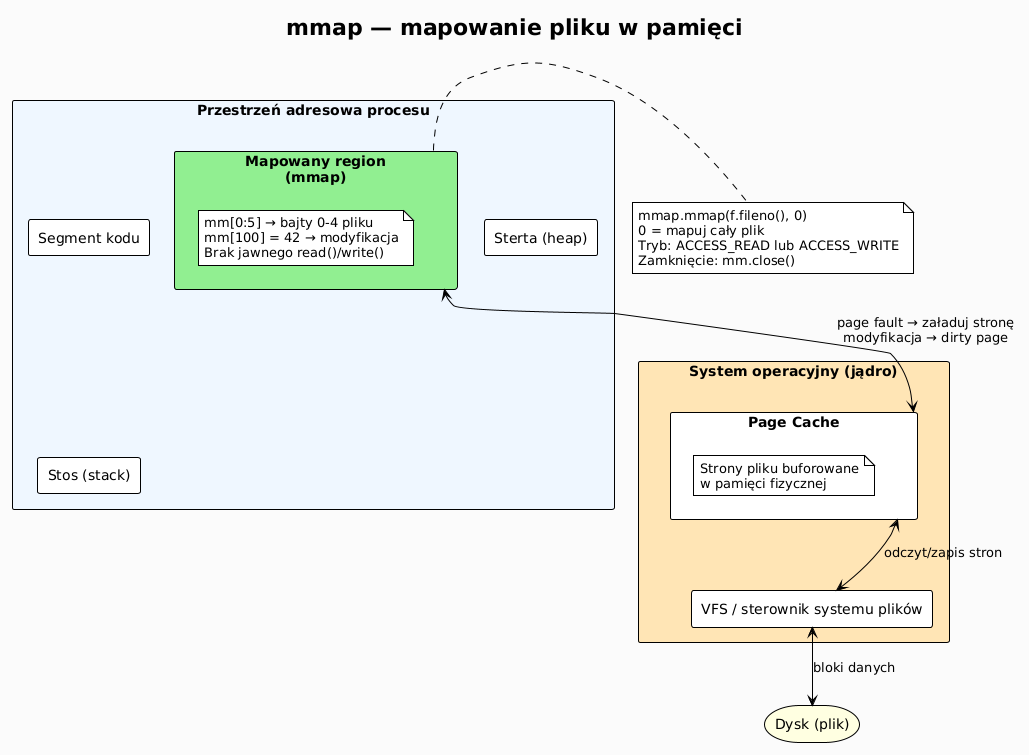

The diagram above was rendered by PlantUML. Its source (embedded in the PNG):
@startuml
!theme plain
skinparam backgroundColor #FAFAFA

title mmap — mapowanie pliku w pamięci

rectangle "Przestrzeń adresowa procesu" #EEF6FF {
    rectangle "Segment kodu" as CODE
    rectangle "Sterta (heap)" as HEAP
    rectangle "Mapowany region\n(mmap)" as MMAP #LightGreen {
        note as N1
          mm[0:5] → bajty 0-4 pliku
          mm[100] = 42 → modyfikacja
          Brak jawnego read()/write()
        end note
    }
    rectangle "Stos (stack)" as STACK
}

rectangle "System operacyjny (jądro)" #FFE4B5 {
    rectangle "Page Cache" as PC {
        note as N2
          Strony pliku buforowane
          w pamięci fizycznej
        end note
    }
    rectangle "VFS / sterownik systemu plików" as VFS
}

storage "Dysk (plik)" as DISK #LightYellow

MMAP <--> PC   : page fault → załaduj stronę\nmodyfikacja → dirty page
PC   <--> VFS  : odczyt/zapis stron
VFS  <--> DISK : bloki danych

note right of MMAP
  mmap.mmap(f.fileno(), 0)
  0 = mapuj cały plik
  Tryb: ACCESS_READ lub ACCESS_WRITE
  Zamknięcie: mm.close()
end note
@enduml